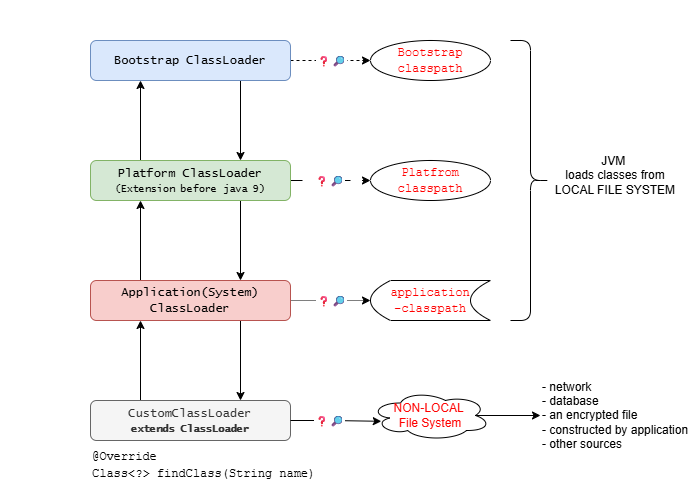

The diagram above was exported from draw.io. Its source (the exported page's mxGraphModel, read from the mxfile embedded in the PNG):
<mxGraphModel dx="1030" dy="626" grid="1" gridSize="10" guides="1" tooltips="1" connect="1" arrows="1" fold="1" page="1" pageScale="1" pageWidth="850" pageHeight="1100" math="0" shadow="0">
  <root>
    <mxCell id="0" />
    <mxCell id="1" parent="0" />
    <mxCell id="cKrrxw1aDT4-XBFo8Phz-12" edge="1" parent="1" source="cKrrxw1aDT4-XBFo8Phz-1" style="edgeStyle=orthogonalEdgeStyle;rounded=0;orthogonalLoop=1;jettySize=auto;html=1;entryX=0;entryY=0.5;entryDx=0;entryDy=0;dashed=1;" target="cKrrxw1aDT4-XBFo8Phz-11">
      <mxGeometry relative="1" as="geometry" />
    </mxCell>
    <mxCell id="cKrrxw1aDT4-XBFo8Phz-34" connectable="0" parent="cKrrxw1aDT4-XBFo8Phz-12" style="edgeLabel;html=1;align=center;verticalAlign=middle;resizable=0;points=[];" value="❓🔎" vertex="1">
      <mxGeometry relative="1" x="-0.005" as="geometry">
        <mxPoint as="offset" />
      </mxGeometry>
    </mxCell>
    <mxCell id="JYoHrfXBzWoElIfcAEdm-9" edge="1" parent="1" source="cKrrxw1aDT4-XBFo8Phz-1" style="edgeStyle=orthogonalEdgeStyle;rounded=0;orthogonalLoop=1;jettySize=auto;html=1;exitX=0.75;exitY=1;exitDx=0;exitDy=0;entryX=0.75;entryY=0;entryDx=0;entryDy=0;" target="cKrrxw1aDT4-XBFo8Phz-2">
      <mxGeometry relative="1" as="geometry" />
    </mxCell>
    <mxCell id="cKrrxw1aDT4-XBFo8Phz-1" parent="1" style="rounded=1;whiteSpace=wrap;html=1;fillColor=#dae8fc;strokeColor=#6c8ebf;" value="&lt;font face=&quot;Lucida Console&quot;&gt;Bootstrap ClassLoader&lt;/font&gt;" vertex="1">
      <mxGeometry height="40" width="200" x="160" y="40" as="geometry" />
    </mxCell>
    <mxCell id="cKrrxw1aDT4-XBFo8Phz-29" edge="1" parent="1" source="cKrrxw1aDT4-XBFo8Phz-2" style="edgeStyle=orthogonalEdgeStyle;rounded=0;orthogonalLoop=1;jettySize=auto;html=1;exitX=1;exitY=0.5;exitDx=0;exitDy=0;entryX=0;entryY=0.5;entryDx=0;entryDy=0;dashed=1;dashPattern=12 12;" target="cKrrxw1aDT4-XBFo8Phz-23">
      <mxGeometry relative="1" as="geometry" />
    </mxCell>
    <mxCell id="cKrrxw1aDT4-XBFo8Phz-35" connectable="0" parent="cKrrxw1aDT4-XBFo8Phz-29" style="edgeLabel;html=1;align=center;verticalAlign=middle;resizable=0;points=[];" value="❓🔎" vertex="1">
      <mxGeometry relative="1" x="-0.055" as="geometry">
        <mxPoint as="offset" />
      </mxGeometry>
    </mxCell>
    <mxCell id="JYoHrfXBzWoElIfcAEdm-8" edge="1" parent="1" source="cKrrxw1aDT4-XBFo8Phz-2" style="edgeStyle=orthogonalEdgeStyle;rounded=0;orthogonalLoop=1;jettySize=auto;html=1;exitX=0.25;exitY=0;exitDx=0;exitDy=0;entryX=0.25;entryY=1;entryDx=0;entryDy=0;" target="cKrrxw1aDT4-XBFo8Phz-1">
      <mxGeometry relative="1" as="geometry" />
    </mxCell>
    <mxCell id="JYoHrfXBzWoElIfcAEdm-10" edge="1" parent="1" source="cKrrxw1aDT4-XBFo8Phz-2" style="edgeStyle=orthogonalEdgeStyle;rounded=0;orthogonalLoop=1;jettySize=auto;html=1;exitX=0.75;exitY=1;exitDx=0;exitDy=0;entryX=0.75;entryY=0;entryDx=0;entryDy=0;" target="cKrrxw1aDT4-XBFo8Phz-3">
      <mxGeometry relative="1" as="geometry" />
    </mxCell>
    <mxCell id="cKrrxw1aDT4-XBFo8Phz-2" parent="1" style="rounded=1;whiteSpace=wrap;html=1;fillColor=#d5e8d4;strokeColor=#82b366;" value="&lt;font face=&quot;Lucida Console&quot;&gt;Platform ClassLoader&lt;/font&gt;&lt;div&gt;&lt;font face=&quot;Lucida Console&quot; style=&quot;font-size: 10px;&quot;&gt;(Extension before java 9)&lt;/font&gt;&lt;/div&gt;" vertex="1">
      <mxGeometry height="40" width="200" x="160" y="160" as="geometry" />
    </mxCell>
    <mxCell id="cKrrxw1aDT4-XBFo8Phz-41" edge="1" parent="1" source="cKrrxw1aDT4-XBFo8Phz-3" style="edgeStyle=orthogonalEdgeStyle;rounded=0;orthogonalLoop=1;jettySize=auto;html=1;exitX=1;exitY=0.5;exitDx=0;exitDy=0;entryX=0;entryY=0.5;entryDx=0;entryDy=0;dashed=1;dashPattern=1 1;" target="cKrrxw1aDT4-XBFo8Phz-40">
      <mxGeometry relative="1" as="geometry" />
    </mxCell>
    <mxCell id="cKrrxw1aDT4-XBFo8Phz-43" connectable="0" parent="cKrrxw1aDT4-XBFo8Phz-41" style="edgeLabel;html=1;align=center;verticalAlign=middle;resizable=0;points=[];" value="❓🔎" vertex="1">
      <mxGeometry relative="1" x="-0.2542" as="geometry">
        <mxPoint x="10" as="offset" />
      </mxGeometry>
    </mxCell>
    <mxCell id="JYoHrfXBzWoElIfcAEdm-7" edge="1" parent="1" source="cKrrxw1aDT4-XBFo8Phz-3" style="edgeStyle=orthogonalEdgeStyle;rounded=0;orthogonalLoop=1;jettySize=auto;html=1;exitX=0.25;exitY=0;exitDx=0;exitDy=0;entryX=0.25;entryY=1;entryDx=0;entryDy=0;" target="cKrrxw1aDT4-XBFo8Phz-2">
      <mxGeometry relative="1" as="geometry" />
    </mxCell>
    <mxCell id="JYoHrfXBzWoElIfcAEdm-11" edge="1" parent="1" source="cKrrxw1aDT4-XBFo8Phz-3" style="edgeStyle=orthogonalEdgeStyle;rounded=0;orthogonalLoop=1;jettySize=auto;html=1;exitX=0.75;exitY=1;exitDx=0;exitDy=0;entryX=0.75;entryY=0;entryDx=0;entryDy=0;" target="JYoHrfXBzWoElIfcAEdm-1">
      <mxGeometry relative="1" as="geometry" />
    </mxCell>
    <mxCell id="cKrrxw1aDT4-XBFo8Phz-3" parent="1" style="rounded=1;whiteSpace=wrap;html=1;fillColor=#f8cecc;strokeColor=#b85450;" value="&lt;font face=&quot;Lucida Console&quot;&gt;Application(System) ClassLoader&lt;/font&gt;" vertex="1">
      <mxGeometry height="40" width="200" x="160" y="280" as="geometry" />
    </mxCell>
    <mxCell id="cKrrxw1aDT4-XBFo8Phz-11" parent="1" style="ellipse;whiteSpace=wrap;html=1;" value="&lt;span style=&quot;color: rgb(255, 0, 0); font-family: &amp;quot;Courier New&amp;quot;;&quot;&gt;Bootstrap classpath&lt;/span&gt;" vertex="1">
      <mxGeometry height="40" width="120" x="440" y="40" as="geometry" />
    </mxCell>
    <mxCell id="cKrrxw1aDT4-XBFo8Phz-23" parent="1" style="ellipse;whiteSpace=wrap;html=1;" value="&lt;font color=&quot;#ff0000&quot; face=&quot;Courier New&quot;&gt;Platfrom classpath&lt;/font&gt;" vertex="1">
      <mxGeometry height="40" width="120" x="440" y="160" as="geometry" />
    </mxCell>
    <mxCell id="cKrrxw1aDT4-XBFo8Phz-40" parent="1" style="shape=dataStorage;whiteSpace=wrap;html=1;fixedSize=1;" value="&lt;font face=&quot;Courier New&quot; style=&quot;color: rgb(255, 0, 0);&quot;&gt;application&lt;/font&gt;&lt;div&gt;&lt;font face=&quot;Courier New&quot; style=&quot;color: rgb(255, 0, 0);&quot;&gt;-classpath&lt;/font&gt;&lt;/div&gt;" vertex="1">
      <mxGeometry height="40" width="120" x="440" y="280" as="geometry" />
    </mxCell>
    <mxCell id="JYoHrfXBzWoElIfcAEdm-6" edge="1" parent="1" source="JYoHrfXBzWoElIfcAEdm-1" style="edgeStyle=orthogonalEdgeStyle;rounded=0;orthogonalLoop=1;jettySize=auto;html=1;exitX=0.25;exitY=0;exitDx=0;exitDy=0;entryX=0.25;entryY=1;entryDx=0;entryDy=0;" target="cKrrxw1aDT4-XBFo8Phz-3">
      <mxGeometry relative="1" as="geometry" />
    </mxCell>
    <mxCell id="JYoHrfXBzWoElIfcAEdm-1" parent="1" style="rounded=1;whiteSpace=wrap;html=1;fillColor=#f5f5f5;strokeColor=#666666;fontColor=#333333;" value="&lt;font face=&quot;Lucida Console&quot;&gt;CustomClassLoader&lt;/font&gt;&lt;div&gt;&lt;span style=&quot;background-color: transparent; font-size: 10px;&quot;&gt;&lt;font face=&quot;Lucida Console&quot;&gt;&lt;b&gt;extends ClassLoader&lt;/b&gt;&lt;/font&gt;&lt;/span&gt;&lt;/div&gt;" vertex="1">
      <mxGeometry height="40" width="200" x="160" y="400" as="geometry" />
    </mxCell>
    <mxCell id="JYoHrfXBzWoElIfcAEdm-2" parent="1" style="text;html=1;whiteSpace=wrap;strokeColor=none;fillColor=none;align=left;verticalAlign=middle;rounded=0;" value="&lt;div style=&quot;line-height: 30%;&quot;&gt;&lt;p&gt;&lt;font face=&quot;Courier New&quot;&gt;@Override&amp;nbsp;&lt;/font&gt;&lt;/p&gt;&lt;p&gt;&lt;span style=&quot;background-color: transparent;&quot;&gt;&lt;font face=&quot;Courier New&quot;&gt;Class&amp;lt;?&amp;gt;&amp;nbsp;&lt;/font&gt;&lt;/span&gt;&lt;span style=&quot;background-color: transparent; color: light-dark(rgb(0, 0, 0), rgb(255, 255, 255)); font-family: &amp;quot;Courier New&amp;quot;;&quot;&gt;findClass(String name)&lt;/span&gt;&lt;/p&gt;&lt;/div&gt;" vertex="1">
      <mxGeometry height="50" width="240" x="160" y="440" as="geometry" />
    </mxCell>
    <mxCell id="JYoHrfXBzWoElIfcAEdm-12" edge="1" parent="1" source="JYoHrfXBzWoElIfcAEdm-3" style="edgeStyle=orthogonalEdgeStyle;rounded=0;orthogonalLoop=1;jettySize=auto;html=1;exitX=0.875;exitY=0.5;exitDx=0;exitDy=0;exitPerimeter=0;entryX=0;entryY=0.5;entryDx=0;entryDy=0;" target="JYoHrfXBzWoElIfcAEdm-4">
      <mxGeometry relative="1" as="geometry" />
    </mxCell>
    <mxCell id="JYoHrfXBzWoElIfcAEdm-3" parent="1" style="ellipse;shape=cloud;whiteSpace=wrap;html=1;" value="&lt;font style=&quot;color: rgb(255, 0, 0);&quot;&gt;NON-LOCAL&amp;nbsp;&lt;/font&gt;&lt;div&gt;&lt;font style=&quot;color: rgb(255, 0, 0);&quot;&gt;File System&lt;/font&gt;&lt;/div&gt;" vertex="1">
      <mxGeometry height="50" width="120" x="440" y="390" as="geometry" />
    </mxCell>
    <mxCell id="JYoHrfXBzWoElIfcAEdm-4" parent="1" style="text;html=1;whiteSpace=wrap;strokeColor=none;fillColor=none;align=left;verticalAlign=middle;rounded=0;" value="- network&lt;div&gt;- database&lt;/div&gt;&lt;div&gt;- an encrypted file&lt;br&gt;&lt;div&gt;- constructed by application&lt;/div&gt;&lt;/div&gt;&lt;div&gt;- other sources&lt;/div&gt;" vertex="1">
      <mxGeometry height="50" width="150" x="610" y="390" as="geometry" />
    </mxCell>
    <mxCell id="JYoHrfXBzWoElIfcAEdm-5" edge="1" parent="1" source="JYoHrfXBzWoElIfcAEdm-1" style="edgeStyle=orthogonalEdgeStyle;rounded=0;orthogonalLoop=1;jettySize=auto;html=1;exitX=1;exitY=0.5;exitDx=0;exitDy=0;entryX=0.09;entryY=0.616;entryDx=0;entryDy=0;entryPerimeter=0;" target="JYoHrfXBzWoElIfcAEdm-3">
      <mxGeometry relative="1" as="geometry" />
    </mxCell>
    <mxCell id="JYoHrfXBzWoElIfcAEdm-14" connectable="0" parent="JYoHrfXBzWoElIfcAEdm-5" style="edgeLabel;html=1;align=center;verticalAlign=middle;resizable=0;points=[];" value="❓🔎" vertex="1">
      <mxGeometry relative="1" x="-0.1674" as="geometry">
        <mxPoint as="offset" />
      </mxGeometry>
    </mxCell>
    <mxCell id="JYoHrfXBzWoElIfcAEdm-16" parent="1" style="text;html=1;whiteSpace=wrap;strokeColor=none;fillColor=none;align=center;verticalAlign=middle;rounded=0;" value="&lt;font style=&quot;color: rgb(255, 255, 255);&quot;&gt;.&lt;/font&gt;" vertex="1">
      <mxGeometry height="30" width="60" x="70" as="geometry" />
    </mxCell>
    <mxCell id="NutRz4c1I-z45l7bMO3D-3" parent="1" style="shape=curlyBracket;whiteSpace=wrap;html=1;rounded=1;flipH=1;labelPosition=right;verticalLabelPosition=middle;align=left;verticalAlign=middle;legacyAnchorPoints=0;" value="" vertex="1">
      <mxGeometry height="280" width="40" x="580" y="40" as="geometry" />
    </mxCell>
    <mxCell id="NutRz4c1I-z45l7bMO3D-4" parent="1" style="text;html=1;whiteSpace=wrap;strokeColor=none;fillColor=none;align=center;verticalAlign=middle;rounded=0;" value="&lt;div&gt;JVM&amp;nbsp;&lt;/div&gt;&lt;div&gt;loads classes&amp;nbsp;&lt;span style=&quot;background-color: transparent; color: light-dark(rgb(0, 0, 0), rgb(255, 255, 255));&quot;&gt;from&lt;/span&gt;&lt;/div&gt;LOCAL FILE SYSTEM" vertex="1">
      <mxGeometry height="30" width="140" x="615" y="160" as="geometry" />
    </mxCell>
  </root>
</mxGraphModel>